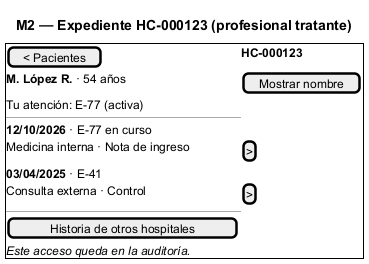

The diagram above was rendered by PlantUML. Its source (embedded in the PNG):
@startsalt
title M2 — Expediente HC-000123 (profesional tratante)
{+
  [< Pacientes] | <b>HC-000123</b>
  <b>M. López R.</b> · 54 años | [Mostrar nombre]
  Tu atención: E-77 (activa)
  ---
  <b>12/10/2026</b> · E-77 en curso
  Medicina interna · Nota de ingreso | [>]
  <b>03/04/2025</b> · E-41
  Consulta externa · Control | [>]
  ---
  [Historia de otros hospitales]
  <i>Este acceso queda en la auditoría.</i>
}
@endsalt